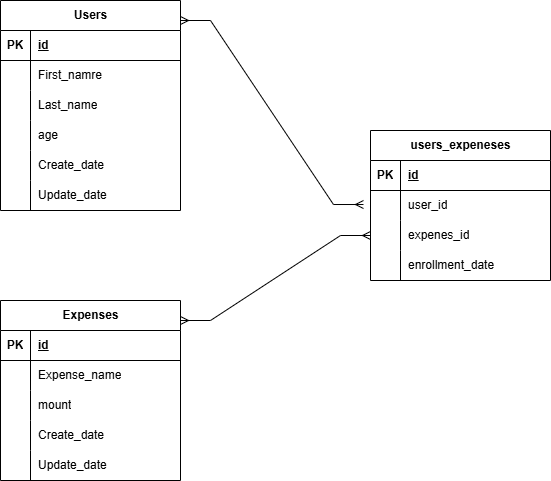

The diagram above was exported from draw.io. Its source (the exported page's mxGraphModel, read from the mxfile embedded in the PNG):
<mxGraphModel dx="983" dy="750" grid="1" gridSize="10" guides="1" tooltips="1" connect="1" arrows="1" fold="1" page="1" pageScale="1" pageWidth="827" pageHeight="1169" math="0" shadow="0">
  <root>
    <mxCell id="0" />
    <mxCell id="1" parent="0" />
    <mxCell id="oju9xFn9Dv47J9mSHJVi-1" parent="1" style="shape=table;startSize=30;container=1;collapsible=1;childLayout=tableLayout;fixedRows=1;rowLines=0;fontStyle=1;align=center;resizeLast=1;html=1;" value="Users" vertex="1">
      <mxGeometry height="210" width="180" x="110" y="520" as="geometry" />
    </mxCell>
    <mxCell id="oju9xFn9Dv47J9mSHJVi-2" parent="oju9xFn9Dv47J9mSHJVi-1" style="shape=tableRow;horizontal=0;startSize=0;swimlaneHead=0;swimlaneBody=0;fillColor=none;collapsible=0;dropTarget=0;points=[[0,0.5],[1,0.5]];portConstraint=eastwest;top=0;left=0;right=0;bottom=1;" value="" vertex="1">
      <mxGeometry height="30" width="180" y="30" as="geometry" />
    </mxCell>
    <mxCell id="oju9xFn9Dv47J9mSHJVi-3" parent="oju9xFn9Dv47J9mSHJVi-2" style="shape=partialRectangle;connectable=0;fillColor=none;top=0;left=0;bottom=0;right=0;fontStyle=1;overflow=hidden;whiteSpace=wrap;html=1;" value="PK" vertex="1">
      <mxGeometry height="30" width="30" as="geometry">
        <mxRectangle height="30" width="30" as="alternateBounds" />
      </mxGeometry>
    </mxCell>
    <mxCell id="oju9xFn9Dv47J9mSHJVi-4" parent="oju9xFn9Dv47J9mSHJVi-2" style="shape=partialRectangle;connectable=0;fillColor=none;top=0;left=0;bottom=0;right=0;align=left;spacingLeft=6;fontStyle=5;overflow=hidden;whiteSpace=wrap;html=1;" value="id" vertex="1">
      <mxGeometry height="30" width="150" x="30" as="geometry">
        <mxRectangle height="30" width="150" as="alternateBounds" />
      </mxGeometry>
    </mxCell>
    <mxCell id="oju9xFn9Dv47J9mSHJVi-5" parent="oju9xFn9Dv47J9mSHJVi-1" style="shape=tableRow;horizontal=0;startSize=0;swimlaneHead=0;swimlaneBody=0;fillColor=none;collapsible=0;dropTarget=0;points=[[0,0.5],[1,0.5]];portConstraint=eastwest;top=0;left=0;right=0;bottom=0;" value="" vertex="1">
      <mxGeometry height="30" width="180" y="60" as="geometry" />
    </mxCell>
    <mxCell id="oju9xFn9Dv47J9mSHJVi-6" parent="oju9xFn9Dv47J9mSHJVi-5" style="shape=partialRectangle;connectable=0;fillColor=none;top=0;left=0;bottom=0;right=0;editable=1;overflow=hidden;whiteSpace=wrap;html=1;" value="" vertex="1">
      <mxGeometry height="30" width="30" as="geometry">
        <mxRectangle height="30" width="30" as="alternateBounds" />
      </mxGeometry>
    </mxCell>
    <mxCell id="oju9xFn9Dv47J9mSHJVi-7" parent="oju9xFn9Dv47J9mSHJVi-5" style="shape=partialRectangle;connectable=0;fillColor=none;top=0;left=0;bottom=0;right=0;align=left;spacingLeft=6;overflow=hidden;whiteSpace=wrap;html=1;" value="First_namre" vertex="1">
      <mxGeometry height="30" width="150" x="30" as="geometry">
        <mxRectangle height="30" width="150" as="alternateBounds" />
      </mxGeometry>
    </mxCell>
    <mxCell id="oju9xFn9Dv47J9mSHJVi-8" parent="oju9xFn9Dv47J9mSHJVi-1" style="shape=tableRow;horizontal=0;startSize=0;swimlaneHead=0;swimlaneBody=0;fillColor=none;collapsible=0;dropTarget=0;points=[[0,0.5],[1,0.5]];portConstraint=eastwest;top=0;left=0;right=0;bottom=0;" value="" vertex="1">
      <mxGeometry height="30" width="180" y="90" as="geometry" />
    </mxCell>
    <mxCell id="oju9xFn9Dv47J9mSHJVi-9" parent="oju9xFn9Dv47J9mSHJVi-8" style="shape=partialRectangle;connectable=0;fillColor=none;top=0;left=0;bottom=0;right=0;editable=1;overflow=hidden;whiteSpace=wrap;html=1;" value="" vertex="1">
      <mxGeometry height="30" width="30" as="geometry">
        <mxRectangle height="30" width="30" as="alternateBounds" />
      </mxGeometry>
    </mxCell>
    <mxCell id="oju9xFn9Dv47J9mSHJVi-10" parent="oju9xFn9Dv47J9mSHJVi-8" style="shape=partialRectangle;connectable=0;fillColor=none;top=0;left=0;bottom=0;right=0;align=left;spacingLeft=6;overflow=hidden;whiteSpace=wrap;html=1;" value="Last_name" vertex="1">
      <mxGeometry height="30" width="150" x="30" as="geometry">
        <mxRectangle height="30" width="150" as="alternateBounds" />
      </mxGeometry>
    </mxCell>
    <mxCell id="oju9xFn9Dv47J9mSHJVi-11" parent="oju9xFn9Dv47J9mSHJVi-1" style="shape=tableRow;horizontal=0;startSize=0;swimlaneHead=0;swimlaneBody=0;fillColor=none;collapsible=0;dropTarget=0;points=[[0,0.5],[1,0.5]];portConstraint=eastwest;top=0;left=0;right=0;bottom=0;" value="" vertex="1">
      <mxGeometry height="30" width="180" y="120" as="geometry" />
    </mxCell>
    <mxCell id="oju9xFn9Dv47J9mSHJVi-12" parent="oju9xFn9Dv47J9mSHJVi-11" style="shape=partialRectangle;connectable=0;fillColor=none;top=0;left=0;bottom=0;right=0;editable=1;overflow=hidden;whiteSpace=wrap;html=1;" value="" vertex="1">
      <mxGeometry height="30" width="30" as="geometry">
        <mxRectangle height="30" width="30" as="alternateBounds" />
      </mxGeometry>
    </mxCell>
    <mxCell id="oju9xFn9Dv47J9mSHJVi-13" parent="oju9xFn9Dv47J9mSHJVi-11" style="shape=partialRectangle;connectable=0;fillColor=none;top=0;left=0;bottom=0;right=0;align=left;spacingLeft=6;overflow=hidden;whiteSpace=wrap;html=1;" value="age" vertex="1">
      <mxGeometry height="30" width="150" x="30" as="geometry">
        <mxRectangle height="30" width="150" as="alternateBounds" />
      </mxGeometry>
    </mxCell>
    <mxCell id="oju9xFn9Dv47J9mSHJVi-14" parent="oju9xFn9Dv47J9mSHJVi-1" style="shape=tableRow;horizontal=0;startSize=0;swimlaneHead=0;swimlaneBody=0;fillColor=none;collapsible=0;dropTarget=0;points=[[0,0.5],[1,0.5]];portConstraint=eastwest;top=0;left=0;right=0;bottom=0;" value="" vertex="1">
      <mxGeometry height="30" width="180" y="150" as="geometry" />
    </mxCell>
    <mxCell id="oju9xFn9Dv47J9mSHJVi-15" parent="oju9xFn9Dv47J9mSHJVi-14" style="shape=partialRectangle;connectable=0;fillColor=none;top=0;left=0;bottom=0;right=0;editable=1;overflow=hidden;whiteSpace=wrap;html=1;" value="" vertex="1">
      <mxGeometry height="30" width="30" as="geometry">
        <mxRectangle height="30" width="30" as="alternateBounds" />
      </mxGeometry>
    </mxCell>
    <mxCell id="oju9xFn9Dv47J9mSHJVi-16" parent="oju9xFn9Dv47J9mSHJVi-14" style="shape=partialRectangle;connectable=0;fillColor=none;top=0;left=0;bottom=0;right=0;align=left;spacingLeft=6;overflow=hidden;whiteSpace=wrap;html=1;" value="Create_date" vertex="1">
      <mxGeometry height="30" width="150" x="30" as="geometry">
        <mxRectangle height="30" width="150" as="alternateBounds" />
      </mxGeometry>
    </mxCell>
    <mxCell id="oju9xFn9Dv47J9mSHJVi-17" parent="oju9xFn9Dv47J9mSHJVi-1" style="shape=tableRow;horizontal=0;startSize=0;swimlaneHead=0;swimlaneBody=0;fillColor=none;collapsible=0;dropTarget=0;points=[[0,0.5],[1,0.5]];portConstraint=eastwest;top=0;left=0;right=0;bottom=0;" value="" vertex="1">
      <mxGeometry height="30" width="180" y="180" as="geometry" />
    </mxCell>
    <mxCell id="oju9xFn9Dv47J9mSHJVi-18" parent="oju9xFn9Dv47J9mSHJVi-17" style="shape=partialRectangle;connectable=0;fillColor=none;top=0;left=0;bottom=0;right=0;editable=1;overflow=hidden;whiteSpace=wrap;html=1;" value="" vertex="1">
      <mxGeometry height="30" width="30" as="geometry">
        <mxRectangle height="30" width="30" as="alternateBounds" />
      </mxGeometry>
    </mxCell>
    <mxCell id="oju9xFn9Dv47J9mSHJVi-19" parent="oju9xFn9Dv47J9mSHJVi-17" style="shape=partialRectangle;connectable=0;fillColor=none;top=0;left=0;bottom=0;right=0;align=left;spacingLeft=6;overflow=hidden;whiteSpace=wrap;html=1;" value="Update_date" vertex="1">
      <mxGeometry height="30" width="150" x="30" as="geometry">
        <mxRectangle height="30" width="150" as="alternateBounds" />
      </mxGeometry>
    </mxCell>
    <mxCell id="oju9xFn9Dv47J9mSHJVi-20" parent="1" style="shape=table;startSize=30;container=1;collapsible=1;childLayout=tableLayout;fixedRows=1;rowLines=0;fontStyle=1;align=center;resizeLast=1;html=1;" value="Expenses" vertex="1">
      <mxGeometry height="180" width="180" x="110" y="820" as="geometry" />
    </mxCell>
    <mxCell id="oju9xFn9Dv47J9mSHJVi-21" parent="oju9xFn9Dv47J9mSHJVi-20" style="shape=tableRow;horizontal=0;startSize=0;swimlaneHead=0;swimlaneBody=0;fillColor=none;collapsible=0;dropTarget=0;points=[[0,0.5],[1,0.5]];portConstraint=eastwest;top=0;left=0;right=0;bottom=1;" value="" vertex="1">
      <mxGeometry height="30" width="180" y="30" as="geometry" />
    </mxCell>
    <mxCell id="oju9xFn9Dv47J9mSHJVi-22" parent="oju9xFn9Dv47J9mSHJVi-21" style="shape=partialRectangle;connectable=0;fillColor=none;top=0;left=0;bottom=0;right=0;fontStyle=1;overflow=hidden;whiteSpace=wrap;html=1;" value="PK" vertex="1">
      <mxGeometry height="30" width="30" as="geometry">
        <mxRectangle height="30" width="30" as="alternateBounds" />
      </mxGeometry>
    </mxCell>
    <mxCell id="oju9xFn9Dv47J9mSHJVi-23" parent="oju9xFn9Dv47J9mSHJVi-21" style="shape=partialRectangle;connectable=0;fillColor=none;top=0;left=0;bottom=0;right=0;align=left;spacingLeft=6;fontStyle=5;overflow=hidden;whiteSpace=wrap;html=1;" value="id" vertex="1">
      <mxGeometry height="30" width="150" x="30" as="geometry">
        <mxRectangle height="30" width="150" as="alternateBounds" />
      </mxGeometry>
    </mxCell>
    <mxCell id="oju9xFn9Dv47J9mSHJVi-24" parent="oju9xFn9Dv47J9mSHJVi-20" style="shape=tableRow;horizontal=0;startSize=0;swimlaneHead=0;swimlaneBody=0;fillColor=none;collapsible=0;dropTarget=0;points=[[0,0.5],[1,0.5]];portConstraint=eastwest;top=0;left=0;right=0;bottom=0;" value="" vertex="1">
      <mxGeometry height="30" width="180" y="60" as="geometry" />
    </mxCell>
    <mxCell id="oju9xFn9Dv47J9mSHJVi-25" parent="oju9xFn9Dv47J9mSHJVi-24" style="shape=partialRectangle;connectable=0;fillColor=none;top=0;left=0;bottom=0;right=0;editable=1;overflow=hidden;whiteSpace=wrap;html=1;" value="" vertex="1">
      <mxGeometry height="30" width="30" as="geometry">
        <mxRectangle height="30" width="30" as="alternateBounds" />
      </mxGeometry>
    </mxCell>
    <mxCell id="oju9xFn9Dv47J9mSHJVi-26" parent="oju9xFn9Dv47J9mSHJVi-24" style="shape=partialRectangle;connectable=0;fillColor=none;top=0;left=0;bottom=0;right=0;align=left;spacingLeft=6;overflow=hidden;whiteSpace=wrap;html=1;" value="Expense_name" vertex="1">
      <mxGeometry height="30" width="150" x="30" as="geometry">
        <mxRectangle height="30" width="150" as="alternateBounds" />
      </mxGeometry>
    </mxCell>
    <mxCell id="oju9xFn9Dv47J9mSHJVi-27" parent="oju9xFn9Dv47J9mSHJVi-20" style="shape=tableRow;horizontal=0;startSize=0;swimlaneHead=0;swimlaneBody=0;fillColor=none;collapsible=0;dropTarget=0;points=[[0,0.5],[1,0.5]];portConstraint=eastwest;top=0;left=0;right=0;bottom=0;" value="" vertex="1">
      <mxGeometry height="30" width="180" y="90" as="geometry" />
    </mxCell>
    <mxCell id="oju9xFn9Dv47J9mSHJVi-28" parent="oju9xFn9Dv47J9mSHJVi-27" style="shape=partialRectangle;connectable=0;fillColor=none;top=0;left=0;bottom=0;right=0;editable=1;overflow=hidden;whiteSpace=wrap;html=1;" value="" vertex="1">
      <mxGeometry height="30" width="30" as="geometry">
        <mxRectangle height="30" width="30" as="alternateBounds" />
      </mxGeometry>
    </mxCell>
    <mxCell id="oju9xFn9Dv47J9mSHJVi-29" parent="oju9xFn9Dv47J9mSHJVi-27" style="shape=partialRectangle;connectable=0;fillColor=none;top=0;left=0;bottom=0;right=0;align=left;spacingLeft=6;overflow=hidden;whiteSpace=wrap;html=1;" value="mount" vertex="1">
      <mxGeometry height="30" width="150" x="30" as="geometry">
        <mxRectangle height="30" width="150" as="alternateBounds" />
      </mxGeometry>
    </mxCell>
    <mxCell id="oju9xFn9Dv47J9mSHJVi-30" parent="oju9xFn9Dv47J9mSHJVi-20" style="shape=tableRow;horizontal=0;startSize=0;swimlaneHead=0;swimlaneBody=0;fillColor=none;collapsible=0;dropTarget=0;points=[[0,0.5],[1,0.5]];portConstraint=eastwest;top=0;left=0;right=0;bottom=0;" value="" vertex="1">
      <mxGeometry height="30" width="180" y="120" as="geometry" />
    </mxCell>
    <mxCell id="oju9xFn9Dv47J9mSHJVi-31" parent="oju9xFn9Dv47J9mSHJVi-30" style="shape=partialRectangle;connectable=0;fillColor=none;top=0;left=0;bottom=0;right=0;editable=1;overflow=hidden;whiteSpace=wrap;html=1;" value="" vertex="1">
      <mxGeometry height="30" width="30" as="geometry">
        <mxRectangle height="30" width="30" as="alternateBounds" />
      </mxGeometry>
    </mxCell>
    <mxCell id="oju9xFn9Dv47J9mSHJVi-32" parent="oju9xFn9Dv47J9mSHJVi-30" style="shape=partialRectangle;connectable=0;fillColor=none;top=0;left=0;bottom=0;right=0;align=left;spacingLeft=6;overflow=hidden;whiteSpace=wrap;html=1;" value="Create_date" vertex="1">
      <mxGeometry height="30" width="150" x="30" as="geometry">
        <mxRectangle height="30" width="150" as="alternateBounds" />
      </mxGeometry>
    </mxCell>
    <mxCell id="oju9xFn9Dv47J9mSHJVi-33" parent="oju9xFn9Dv47J9mSHJVi-20" style="shape=tableRow;horizontal=0;startSize=0;swimlaneHead=0;swimlaneBody=0;fillColor=none;collapsible=0;dropTarget=0;points=[[0,0.5],[1,0.5]];portConstraint=eastwest;top=0;left=0;right=0;bottom=0;" value="" vertex="1">
      <mxGeometry height="30" width="180" y="150" as="geometry" />
    </mxCell>
    <mxCell id="oju9xFn9Dv47J9mSHJVi-34" parent="oju9xFn9Dv47J9mSHJVi-33" style="shape=partialRectangle;connectable=0;fillColor=none;top=0;left=0;bottom=0;right=0;editable=1;overflow=hidden;whiteSpace=wrap;html=1;" value="" vertex="1">
      <mxGeometry height="30" width="30" as="geometry">
        <mxRectangle height="30" width="30" as="alternateBounds" />
      </mxGeometry>
    </mxCell>
    <mxCell id="oju9xFn9Dv47J9mSHJVi-35" parent="oju9xFn9Dv47J9mSHJVi-33" style="shape=partialRectangle;connectable=0;fillColor=none;top=0;left=0;bottom=0;right=0;align=left;spacingLeft=6;overflow=hidden;whiteSpace=wrap;html=1;" value="Update_date" vertex="1">
      <mxGeometry height="30" width="150" x="30" as="geometry">
        <mxRectangle height="30" width="150" as="alternateBounds" />
      </mxGeometry>
    </mxCell>
    <mxCell id="oju9xFn9Dv47J9mSHJVi-36" parent="1" style="shape=table;startSize=30;container=1;collapsible=1;childLayout=tableLayout;fixedRows=1;rowLines=0;fontStyle=1;align=center;resizeLast=1;html=1;" value="users_expeneses" vertex="1">
      <mxGeometry height="150" width="180" x="480" y="650" as="geometry" />
    </mxCell>
    <mxCell id="oju9xFn9Dv47J9mSHJVi-37" parent="oju9xFn9Dv47J9mSHJVi-36" style="shape=tableRow;horizontal=0;startSize=0;swimlaneHead=0;swimlaneBody=0;fillColor=none;collapsible=0;dropTarget=0;points=[[0,0.5],[1,0.5]];portConstraint=eastwest;top=0;left=0;right=0;bottom=1;" value="" vertex="1">
      <mxGeometry height="30" width="180" y="30" as="geometry" />
    </mxCell>
    <mxCell id="oju9xFn9Dv47J9mSHJVi-38" parent="oju9xFn9Dv47J9mSHJVi-37" style="shape=partialRectangle;connectable=0;fillColor=none;top=0;left=0;bottom=0;right=0;fontStyle=1;overflow=hidden;whiteSpace=wrap;html=1;" value="PK" vertex="1">
      <mxGeometry height="30" width="30" as="geometry">
        <mxRectangle height="30" width="30" as="alternateBounds" />
      </mxGeometry>
    </mxCell>
    <mxCell id="oju9xFn9Dv47J9mSHJVi-39" parent="oju9xFn9Dv47J9mSHJVi-37" style="shape=partialRectangle;connectable=0;fillColor=none;top=0;left=0;bottom=0;right=0;align=left;spacingLeft=6;fontStyle=5;overflow=hidden;whiteSpace=wrap;html=1;" value="id" vertex="1">
      <mxGeometry height="30" width="150" x="30" as="geometry">
        <mxRectangle height="30" width="150" as="alternateBounds" />
      </mxGeometry>
    </mxCell>
    <mxCell id="oju9xFn9Dv47J9mSHJVi-40" parent="oju9xFn9Dv47J9mSHJVi-36" style="shape=tableRow;horizontal=0;startSize=0;swimlaneHead=0;swimlaneBody=0;fillColor=none;collapsible=0;dropTarget=0;points=[[0,0.5],[1,0.5]];portConstraint=eastwest;top=0;left=0;right=0;bottom=0;" value="" vertex="1">
      <mxGeometry height="30" width="180" y="60" as="geometry" />
    </mxCell>
    <mxCell id="oju9xFn9Dv47J9mSHJVi-41" parent="oju9xFn9Dv47J9mSHJVi-40" style="shape=partialRectangle;connectable=0;fillColor=none;top=0;left=0;bottom=0;right=0;editable=1;overflow=hidden;whiteSpace=wrap;html=1;" value="" vertex="1">
      <mxGeometry height="30" width="30" as="geometry">
        <mxRectangle height="30" width="30" as="alternateBounds" />
      </mxGeometry>
    </mxCell>
    <mxCell id="oju9xFn9Dv47J9mSHJVi-42" parent="oju9xFn9Dv47J9mSHJVi-40" style="shape=partialRectangle;connectable=0;fillColor=none;top=0;left=0;bottom=0;right=0;align=left;spacingLeft=6;overflow=hidden;whiteSpace=wrap;html=1;" value="user_id" vertex="1">
      <mxGeometry height="30" width="150" x="30" as="geometry">
        <mxRectangle height="30" width="150" as="alternateBounds" />
      </mxGeometry>
    </mxCell>
    <mxCell id="oju9xFn9Dv47J9mSHJVi-43" parent="oju9xFn9Dv47J9mSHJVi-36" style="shape=tableRow;horizontal=0;startSize=0;swimlaneHead=0;swimlaneBody=0;fillColor=none;collapsible=0;dropTarget=0;points=[[0,0.5],[1,0.5]];portConstraint=eastwest;top=0;left=0;right=0;bottom=0;" value="" vertex="1">
      <mxGeometry height="30" width="180" y="90" as="geometry" />
    </mxCell>
    <mxCell id="oju9xFn9Dv47J9mSHJVi-44" parent="oju9xFn9Dv47J9mSHJVi-43" style="shape=partialRectangle;connectable=0;fillColor=none;top=0;left=0;bottom=0;right=0;editable=1;overflow=hidden;whiteSpace=wrap;html=1;" value="" vertex="1">
      <mxGeometry height="30" width="30" as="geometry">
        <mxRectangle height="30" width="30" as="alternateBounds" />
      </mxGeometry>
    </mxCell>
    <mxCell id="oju9xFn9Dv47J9mSHJVi-45" parent="oju9xFn9Dv47J9mSHJVi-43" style="shape=partialRectangle;connectable=0;fillColor=none;top=0;left=0;bottom=0;right=0;align=left;spacingLeft=6;overflow=hidden;whiteSpace=wrap;html=1;" value="expenes_id" vertex="1">
      <mxGeometry height="30" width="150" x="30" as="geometry">
        <mxRectangle height="30" width="150" as="alternateBounds" />
      </mxGeometry>
    </mxCell>
    <mxCell id="oju9xFn9Dv47J9mSHJVi-46" parent="oju9xFn9Dv47J9mSHJVi-36" style="shape=tableRow;horizontal=0;startSize=0;swimlaneHead=0;swimlaneBody=0;fillColor=none;collapsible=0;dropTarget=0;points=[[0,0.5],[1,0.5]];portConstraint=eastwest;top=0;left=0;right=0;bottom=0;" value="" vertex="1">
      <mxGeometry height="30" width="180" y="120" as="geometry" />
    </mxCell>
    <mxCell id="oju9xFn9Dv47J9mSHJVi-47" parent="oju9xFn9Dv47J9mSHJVi-46" style="shape=partialRectangle;connectable=0;fillColor=none;top=0;left=0;bottom=0;right=0;editable=1;overflow=hidden;whiteSpace=wrap;html=1;" value="" vertex="1">
      <mxGeometry height="30" width="30" as="geometry">
        <mxRectangle height="30" width="30" as="alternateBounds" />
      </mxGeometry>
    </mxCell>
    <mxCell id="oju9xFn9Dv47J9mSHJVi-48" parent="oju9xFn9Dv47J9mSHJVi-46" style="shape=partialRectangle;connectable=0;fillColor=none;top=0;left=0;bottom=0;right=0;align=left;spacingLeft=6;overflow=hidden;whiteSpace=wrap;html=1;" value="enrollment_date" vertex="1">
      <mxGeometry height="30" width="150" x="30" as="geometry">
        <mxRectangle height="30" width="150" as="alternateBounds" />
      </mxGeometry>
    </mxCell>
    <mxCell id="oju9xFn9Dv47J9mSHJVi-49" edge="1" parent="1" style="edgeStyle=entityRelationEdgeStyle;fontSize=12;html=1;endArrow=ERmany;startArrow=ERmany;rounded=0;entryX=-0.039;entryY=0.467;entryDx=0;entryDy=0;entryPerimeter=0;" target="oju9xFn9Dv47J9mSHJVi-40" value="">
      <mxGeometry height="100" relative="1" width="100" as="geometry">
        <mxPoint x="290" y="540" as="sourcePoint" />
        <mxPoint x="390" y="440" as="targetPoint" />
      </mxGeometry>
    </mxCell>
    <mxCell id="oju9xFn9Dv47J9mSHJVi-50" edge="1" parent="1" style="edgeStyle=entityRelationEdgeStyle;fontSize=12;html=1;endArrow=ERmany;startArrow=ERmany;rounded=0;" target="oju9xFn9Dv47J9mSHJVi-43" value="">
      <mxGeometry height="100" relative="1" width="100" as="geometry">
        <mxPoint x="290" y="840" as="sourcePoint" />
        <mxPoint x="390" y="740" as="targetPoint" />
      </mxGeometry>
    </mxCell>
  </root>
</mxGraphModel>